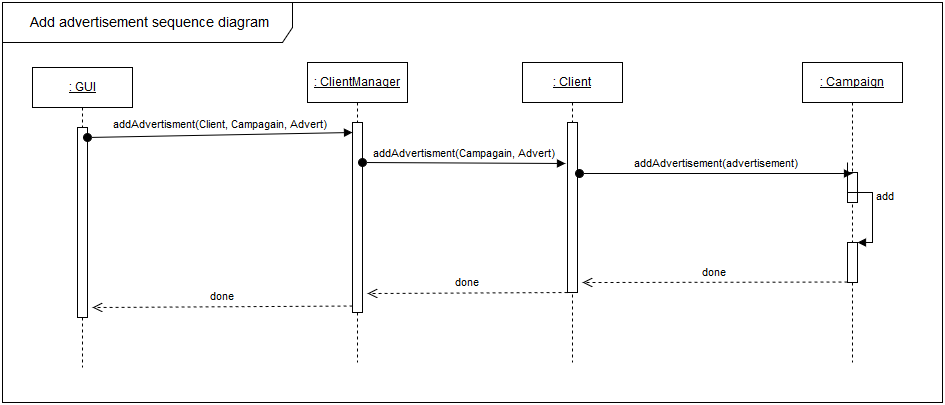

The diagram above was exported from draw.io. Its source (the exported page's mxGraphModel, read from the mxfile embedded in the PNG):
<mxGraphModel dx="1362" dy="847" grid="1" gridSize="10" guides="1" tooltips="1" connect="1" arrows="1" fold="1" page="1" pageScale="1" pageWidth="1169" pageHeight="827" background="#ffffff" math="0" shadow="0">
  <root>
    <mxCell id="0" />
    <mxCell id="1" parent="0" />
    <mxCell id="2" value="&lt;u&gt;: Client&lt;br&gt;&lt;/u&gt;" style="shape=umlLifeline;perimeter=lifelinePerimeter;whiteSpace=wrap;html=1;container=1;collapsible=0;recursiveResize=0;outlineConnect=0;" vertex="1" parent="1">
      <mxGeometry x="580" y="170" width="100" height="300" as="geometry" />
    </mxCell>
    <mxCell id="3" value="" style="html=1;points=[];perimeter=orthogonalPerimeter;" vertex="1" parent="2">
      <mxGeometry x="45" y="60" width="10" height="170" as="geometry" />
    </mxCell>
    <mxCell id="4" value="&lt;u&gt;: Campaign&lt;br&gt;&lt;/u&gt;" style="shape=umlLifeline;perimeter=lifelinePerimeter;whiteSpace=wrap;html=1;container=1;collapsible=0;recursiveResize=0;outlineConnect=0;" vertex="1" parent="1">
      <mxGeometry x="860" y="170" width="100" height="300" as="geometry" />
    </mxCell>
    <mxCell id="5" value="" style="html=1;points=[];perimeter=orthogonalPerimeter;" vertex="1" parent="4">
      <mxGeometry x="45" y="110" width="10" height="30" as="geometry" />
    </mxCell>
    <mxCell id="7" value="" style="html=1;points=[];perimeter=orthogonalPerimeter;" vertex="1" parent="4">
      <mxGeometry x="45" y="180" width="10" height="40" as="geometry" />
    </mxCell>
    <mxCell id="8" value="add" style="edgeStyle=orthogonalEdgeStyle;html=1;align=left;spacingLeft=2;endArrow=block;rounded=0;entryX=1;entryY=0;" edge="1" target="7" parent="4">
      <mxGeometry relative="1" as="geometry">
        <mxPoint x="45" y="100" as="sourcePoint" />
        <Array as="points">
          <mxPoint x="45" y="130" />
          <mxPoint x="70" y="130" />
          <mxPoint x="70" y="180" />
        </Array>
      </mxGeometry>
    </mxCell>
    <mxCell id="6" value="addAdvertisement(advertisement)" style="html=1;verticalAlign=bottom;startArrow=oval;startFill=1;endArrow=block;startSize=8;exitX=1.2;exitY=0.3;exitPerimeter=0;" edge="1" parent="1" source="3">
      <mxGeometry width="60" relative="1" as="geometry">
        <mxPoint x="635" y="250" as="sourcePoint" />
        <mxPoint x="910" y="281" as="targetPoint" />
      </mxGeometry>
    </mxCell>
    <mxCell id="12" value="&lt;u&gt;: ClientManager&lt;br&gt;&lt;/u&gt;" style="shape=umlLifeline;perimeter=lifelinePerimeter;whiteSpace=wrap;html=1;container=1;collapsible=0;recursiveResize=0;outlineConnect=0;" vertex="1" parent="1">
      <mxGeometry x="365" y="170" width="100" height="300" as="geometry" />
    </mxCell>
    <mxCell id="13" value="" style="html=1;points=[];perimeter=orthogonalPerimeter;" vertex="1" parent="12">
      <mxGeometry x="45" y="60" width="10" height="190" as="geometry" />
    </mxCell>
    <mxCell id="14" value="addAdvertisment(Campagain, Advert)" style="html=1;verticalAlign=bottom;startArrow=oval;startFill=1;endArrow=block;startSize=8;entryX=-0.2;entryY=0.241;entryPerimeter=0;exitX=1;exitY=0.211;exitPerimeter=0;" edge="1" parent="1" source="13" target="3">
      <mxGeometry width="60" relative="1" as="geometry">
        <mxPoint x="420" y="240" as="sourcePoint" />
        <mxPoint x="480" y="240" as="targetPoint" />
      </mxGeometry>
    </mxCell>
    <mxCell id="16" value="done" style="html=1;verticalAlign=bottom;endArrow=open;dashed=1;endSize=8;entryX=1.5;entryY=0.76;entryPerimeter=0;" edge="1" parent="1">
      <mxGeometry relative="1" as="geometry">
        <mxPoint x="905" y="389.5" as="sourcePoint" />
        <mxPoint x="640" y="390" as="targetPoint" />
      </mxGeometry>
    </mxCell>
    <mxCell id="17" value="done" style="html=1;verticalAlign=bottom;endArrow=open;dashed=1;endSize=8;entryX=1.5;entryY=0.9;entryPerimeter=0;" edge="1" parent="1" source="3" target="13">
      <mxGeometry relative="1" as="geometry">
        <mxPoint x="610" y="413" as="sourcePoint" />
        <mxPoint x="420" y="413" as="targetPoint" />
      </mxGeometry>
    </mxCell>
    <mxCell id="18" value="&lt;u&gt;: GUI&lt;br&gt;&lt;/u&gt;" style="shape=umlLifeline;perimeter=lifelinePerimeter;whiteSpace=wrap;html=1;container=1;collapsible=0;recursiveResize=0;outlineConnect=0;" vertex="1" parent="1">
      <mxGeometry x="90" y="175" width="100" height="300" as="geometry" />
    </mxCell>
    <mxCell id="19" value="" style="html=1;points=[];perimeter=orthogonalPerimeter;" vertex="1" parent="18">
      <mxGeometry x="45" y="60" width="10" height="190" as="geometry" />
    </mxCell>
    <mxCell id="20" value="addAdvertisment(Client, Campagain, Advert)" style="html=1;verticalAlign=bottom;startArrow=oval;startFill=1;endArrow=block;startSize=8;entryX=0;entryY=0.053;entryPerimeter=0;" edge="1" parent="1" target="13">
      <mxGeometry width="60" relative="1" as="geometry">
        <mxPoint x="145" y="245" as="sourcePoint" />
        <mxPoint x="350" y="243" as="targetPoint" />
      </mxGeometry>
    </mxCell>
    <mxCell id="21" value="done" style="html=1;verticalAlign=bottom;endArrow=open;dashed=1;endSize=8;entryX=1.5;entryY=0.945;entryPerimeter=0;" edge="1" parent="1" target="19">
      <mxGeometry relative="1" as="geometry">
        <mxPoint x="410" y="413.5" as="sourcePoint" />
        <mxPoint x="210" y="414.5" as="targetPoint" />
      </mxGeometry>
    </mxCell>
    <mxCell id="22" value="&lt;font style=&quot;font-size: 14px&quot;&gt;Add advertisement sequence diagram&lt;/font&gt;" style="shape=umlFrame;whiteSpace=wrap;html=1;width=290;height=40;" vertex="1" parent="1">
      <mxGeometry x="60" y="110" width="940" height="400" as="geometry" />
    </mxCell>
  </root>
</mxGraphModel>